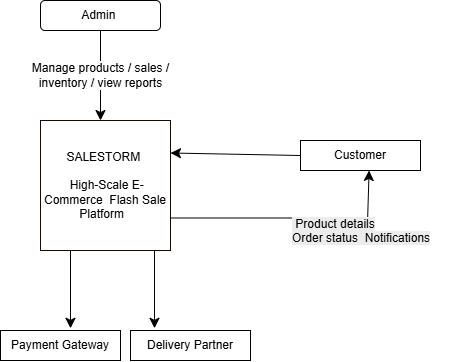

The diagram above was exported from draw.io. Its source (the exported page's mxGraphModel, read from the mxfile embedded in the PNG):
<mxGraphModel dx="1030" dy="614" grid="1" gridSize="10" guides="1" tooltips="1" connect="1" arrows="1" fold="1" page="1" pageScale="1" pageWidth="850" pageHeight="1100" math="0" shadow="0">
  <root>
    <mxCell id="0" />
    <mxCell id="1" parent="0" />
    <mxCell id="C_lKqLIWRL5GTv6ke24K-6" parent="1" style="rounded=1;whiteSpace=wrap;html=1;roundedPerimeter=1;" value="Admin&amp;nbsp;" vertex="1">
      <mxGeometry height="30" width="120" x="310" y="60" as="geometry" />
    </mxCell>
    <mxCell id="C_lKqLIWRL5GTv6ke24K-7" edge="1" parent="1" source="C_lKqLIWRL5GTv6ke24K-6" style="endArrow=classic;html=1;rounded=0;fontSize=12;startSize=8;endSize=8;curved=1;exitX=0.5;exitY=1;exitDx=0;exitDy=0;" value="Manage products / sales /&lt;br/&gt;                     inventory / view reports">
      <mxGeometry height="50" relative="1" width="50" as="geometry">
        <mxPoint as="offset" />
        <mxPoint x="319.9971428571429" y="100" as="sourcePoint" />
        <mxPoint x="370" y="180" as="targetPoint" />
      </mxGeometry>
    </mxCell>
    <mxCell id="C_lKqLIWRL5GTv6ke24K-8" parent="1" style="whiteSpace=wrap;html=1;aspect=fixed;strokeColor=#190A06;" value="SALESTORM&amp;nbsp;&lt;div&gt;&lt;br&gt;&lt;div&gt;&amp;nbsp;High-Scale E-Commerce&amp;nbsp; Flash Sale Platform&amp;nbsp;&amp;nbsp;&lt;/div&gt;&lt;/div&gt;" vertex="1">
      <mxGeometry height="130" width="130" x="310" y="180" as="geometry" />
    </mxCell>
    <mxCell id="C_lKqLIWRL5GTv6ke24K-13" edge="1" parent="1" style="endArrow=classic;html=1;rounded=0;fontSize=12;startSize=8;endSize=8;curved=1;exitX=0.422;exitY=1.017;exitDx=0;exitDy=0;exitPerimeter=0;" value="">
      <mxGeometry height="50" relative="1" width="50" as="geometry">
        <mxPoint x="340" y="310.00000000000006" as="sourcePoint" />
        <mxPoint x="340" y="387.79" as="targetPoint" />
      </mxGeometry>
    </mxCell>
    <mxCell id="C_lKqLIWRL5GTv6ke24K-14" parent="1" style="rounded=1;whiteSpace=wrap;html=1;roundedPerimeter=1;arcSize=0;" value="Payment Gateway" vertex="1">
      <mxGeometry height="30" width="120" x="270" y="390" as="geometry" />
    </mxCell>
    <mxCell id="C_lKqLIWRL5GTv6ke24K-15" parent="1" style="rounded=1;whiteSpace=wrap;html=1;roundedPerimeter=1;arcSize=0;" value="Delivery Partner" vertex="1">
      <mxGeometry height="30" width="120" x="400" y="390" as="geometry" />
    </mxCell>
    <mxCell id="C_lKqLIWRL5GTv6ke24K-16" edge="1" parent="1" style="endArrow=classic;html=1;rounded=0;fontSize=12;startSize=8;endSize=8;curved=1;exitX=0.422;exitY=1.017;exitDx=0;exitDy=0;exitPerimeter=0;" value="">
      <mxGeometry height="50" relative="1" width="50" as="geometry">
        <mxPoint x="424" y="310" as="sourcePoint" />
        <mxPoint x="424" y="387.78999999999996" as="targetPoint" />
      </mxGeometry>
    </mxCell>
    <mxCell id="C_lKqLIWRL5GTv6ke24K-17" parent="1" style="rounded=1;whiteSpace=wrap;html=1;roundedPerimeter=1;arcSize=0;" value="Customer" vertex="1">
      <mxGeometry height="30" width="120" x="570" y="200" as="geometry" />
    </mxCell>
    <mxCell id="C_lKqLIWRL5GTv6ke24K-19" edge="1" parent="1" style="endArrow=classic;html=1;rounded=0;fontSize=12;startSize=8;endSize=8;curved=0;entryX=0.567;entryY=0.967;entryDx=0;entryDy=0;" target="C_lKqLIWRL5GTv6ke24K-17" value="">
      <mxGeometry height="50" relative="1" width="50" as="geometry">
        <Array as="points" />
        <mxPoint x="637.08" y="280" as="sourcePoint" />
        <mxPoint x="637.08" y="240" as="targetPoint" />
      </mxGeometry>
    </mxCell>
    <mxCell id="C_lKqLIWRL5GTv6ke24K-23" edge="1" parent="1" style="endArrow=none;html=1;rounded=0;fontSize=12;startSize=8;endSize=8;curved=1;entryX=1;entryY=0.75;entryDx=0;entryDy=0;" target="C_lKqLIWRL5GTv6ke24K-8" value="">
      <mxGeometry height="50" relative="1" width="50" as="geometry">
        <mxPoint x="640" y="277.5" as="sourcePoint" />
        <mxPoint x="560" y="290" as="targetPoint" />
      </mxGeometry>
    </mxCell>
    <mxCell id="C_lKqLIWRL5GTv6ke24K-25" parent="1" style="text;whiteSpace=wrap;html=1;" value="&lt;span style=&quot;color: rgb(0, 0, 0); font-family: Helvetica; font-size: 12px; font-style: normal; font-variant-ligatures: normal; font-variant-caps: normal; font-weight: 400; letter-spacing: normal; orphans: 2; text-align: left; text-indent: 0px; text-transform: none; widows: 2; word-spacing: 0px; -webkit-text-stroke-width: 0px; white-space: normal; background-color: rgb(236, 236, 236); text-decoration-thickness: initial; text-decoration-style: initial; text-decoration-color: initial; float: none; display: inline !important;&quot;&gt;&amp;nbsp;Product details&lt;/span&gt;&lt;div&gt;&lt;span style=&quot;color: rgb(0, 0, 0); font-family: Helvetica; font-size: 12px; font-style: normal; font-variant-ligatures: normal; font-variant-caps: normal; font-weight: 400; letter-spacing: normal; orphans: 2; text-align: left; text-indent: 0px; text-transform: none; widows: 2; word-spacing: 0px; -webkit-text-stroke-width: 0px; white-space: normal; background-color: rgb(236, 236, 236); text-decoration-thickness: initial; text-decoration-style: initial; text-decoration-color: initial; float: none; display: inline !important;&quot;&gt;Order status&amp;nbsp; Notifications&lt;/span&gt;&lt;/div&gt;" vertex="1">
      <mxGeometry height="40" width="170" x="560" y="270" as="geometry" />
    </mxCell>
    <mxCell id="C_lKqLIWRL5GTv6ke24K-26" edge="1" parent="1" source="C_lKqLIWRL5GTv6ke24K-17" style="endArrow=classic;html=1;rounded=0;fontSize=12;startSize=8;endSize=8;curved=1;exitX=0;exitY=0.5;exitDx=0;exitDy=0;entryX=1;entryY=0.25;entryDx=0;entryDy=0;" target="C_lKqLIWRL5GTv6ke24K-8" value="">
      <mxGeometry height="50" relative="1" width="50" as="geometry">
        <mxPoint x="410" y="340" as="sourcePoint" />
        <mxPoint x="450" y="215" as="targetPoint" />
      </mxGeometry>
    </mxCell>
  </root>
</mxGraphModel>